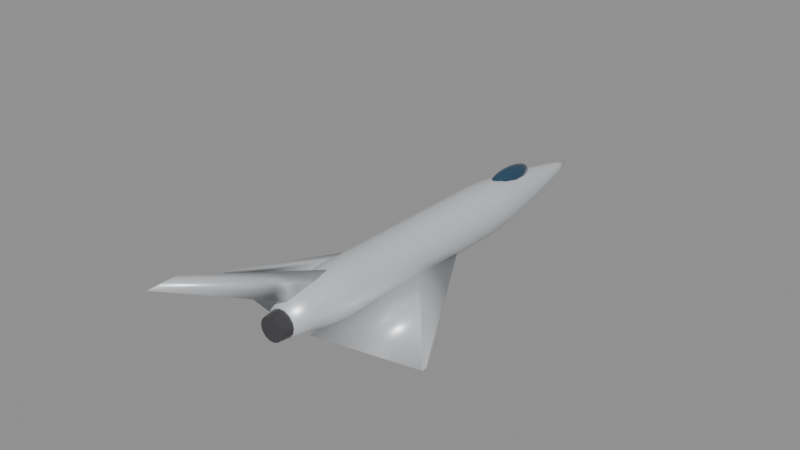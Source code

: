 # Source: mirage3.blend  (saved by Blender 5.0.119; exported with 4.5.12 LTS)
import bpy
from mathutils import Matrix  # noqa: F401  (used for matrix-valued properties, if any)

bpy.ops.wm.read_factory_settings(use_empty=True)
scene = bpy.context.scene
scene.name = 'Scene'

# ---- materials (node trees are filled in below, after node groups)
mat_body_mirage3 = bpy.data.materials.new('Body_mirage3')
mat_body_mirage3.diffuse_color = (0.74, 0.76, 0.79, 1.0)
mat_canopy = bpy.data.materials.new('Canopy')
mat_canopy.diffuse_color = (0.05, 0.12, 0.2, 1.0)
mat_detail = bpy.data.materials.new('Detail')
mat_detail.diffuse_color = (0.12, 0.12, 0.13, 1.0)

# ---- material node trees
mat_body_mirage3.use_nodes = True; mat_body_mirage3.node_tree.nodes.clear()
_N = mat_body_mirage3.node_tree.nodes; _L = mat_body_mirage3.node_tree.links
n0 = _N.new('ShaderNodeBsdfPrincipled'); n0.name = 'Principled BSDF'; n0.location = (-200, 100)
n0.inputs[0].default_value = (0.74, 0.76, 0.79, 1.0)
n0.inputs[1].default_value = 0.35
n0.inputs[2].default_value = 0.4
n1 = _N.new('ShaderNodeOutputMaterial'); n1.name = 'Material Output'; n1.location = (200, 100)
_L.new(n0.outputs[0], n1.inputs[0])
n1.is_active_output = True
mat_canopy.use_nodes = True; mat_canopy.node_tree.nodes.clear()
_N = mat_canopy.node_tree.nodes; _L = mat_canopy.node_tree.links
n0 = _N.new('ShaderNodeBsdfPrincipled'); n0.name = 'Principled BSDF'; n0.location = (-200, 100)
n0.inputs[0].default_value = (0.05, 0.12, 0.2, 1.0)
n0.inputs[1].default_value = 0.6
n0.inputs[2].default_value = 0.08
n1 = _N.new('ShaderNodeOutputMaterial'); n1.name = 'Material Output'; n1.location = (200, 100)
_L.new(n0.outputs[0], n1.inputs[0])
n1.is_active_output = True
mat_detail.use_nodes = True; mat_detail.node_tree.nodes.clear()
_N = mat_detail.node_tree.nodes; _L = mat_detail.node_tree.links
n0 = _N.new('ShaderNodeBsdfPrincipled'); n0.name = 'Principled BSDF'; n0.location = (-200, 100)
n0.inputs[0].default_value = (0.12, 0.12, 0.13, 1.0)
n0.inputs[1].default_value = 0.7
n0.inputs[2].default_value = 0.35
n1 = _N.new('ShaderNodeOutputMaterial'); n1.name = 'Material Output'; n1.location = (200, 100)
_L.new(n0.outputs[0], n1.inputs[0])
n1.is_active_output = True

# ---- meshes
me_mirage3_body = bpy.data.meshes.new('mirage3_Body')
me_mirage3_body.from_pydata([(0.5115, -7.5, 0.06975), (0.4608, -7.5, 0.2917), (0.3189, -7.5, 0.4697), (0.1138, -7.5, 0.5684), (-0.1138, -7.5, 0.5684), (-0.3189, -7.5, 0.4697), (-0.4608, -7.5, 0.2917), (-0.5115, -7.5, 0.06975), (-0.4608, -7.5, -0.1522), (-0.3189, -7.5, -0.3302), (-0.1138, -7.5, -0.4289), (0.1138, -7.5, -0.4289), (0.3189, -7.5, -0.3302), (0.4608, -7.5, -0.1522), (0.67, -6.818, 0.06341), (0.6037, -6.818, 0.3541), (0.4178, -6.818, 0.5873), (0.1491, -6.818, 0.7166), (-0.1491, -6.818, 0.7166), (-0.4178, -6.818, 0.5873), (-0.6037, -6.818, 0.3541), (-0.67, -6.818, 0.06341), (-0.6037, -6.818, -0.2273), (-0.4178, -6.818, -0.4604), (-0.1491, -6.818, -0.5898), (0.1491, -6.818, -0.5898), (0.4178, -6.818, -0.4604), (0.6037, -6.818, -0.2273), (0.8285, -6.136, 0.05707), (0.7465, -6.136, 0.4166), (0.5166, -6.136, 0.7049), (0.1844, -6.136, 0.8648), (-0.1844, -6.136, 0.8648), (-0.5166, -6.136, 0.7049), (-0.7465, -6.136, 0.4166), (-0.8285, -6.136, 0.05707), (-0.7465, -6.136, -0.3024), (-0.5166, -6.136, -0.5907), (-0.1844, -6.136, -0.7507), (0.1844, -6.136, -0.7507), (0.5166, -6.136, -0.5907), (0.7465, -6.136, -0.3024), (0.93, -5.455, 0.05073), (0.8379, -5.455, 0.4542), (0.5798, -5.455, 0.7778), (0.2069, -5.455, 0.9574), (-0.2069, -5.455, 0.9574), (-0.5798, -5.455, 0.7778), (-0.8379, -5.455, 0.4542), (-0.93, -5.455, 0.05073), (-0.8379, -5.455, -0.3528), (-0.5798, -5.455, -0.6764), (-0.2069, -5.455, -0.856), (0.2069, -5.455, -0.856), (0.5798, -5.455, -0.6764), (0.8379, -5.455, -0.3528), (0.93, -4.773, 0.04439), (0.8379, -4.773, 0.4479), (0.5798, -4.773, 0.7715), (0.2069, -4.773, 0.9511), (-0.2069, -4.773, 0.9511), (-0.5798, -4.773, 0.7715), (-0.8379, -4.773, 0.4479), (-0.93, -4.773, 0.04439), (-0.8379, -4.773, -0.3591), (-0.5798, -4.773, -0.6827), (-0.2069, -4.773, -0.8623), (0.2069, -4.773, -0.8623), (0.5798, -4.773, -0.6827), (0.8379, -4.773, -0.3591), (0.93, -4.091, 0.03805), (0.8379, -4.091, 0.4416), (0.5798, -4.091, 0.7651), (0.2069, -4.091, 0.9447), (-0.2069, -4.091, 0.9447), (-0.5798, -4.091, 0.7651), (-0.8379, -4.091, 0.4416), (-0.93, -4.091, 0.03805), (-0.8379, -4.091, -0.3655), (-0.5798, -4.091, -0.6891), (-0.2069, -4.091, -0.8686), (0.2069, -4.091, -0.8686), (0.5798, -4.091, -0.6891), (0.8379, -4.091, -0.3655), (0.93, -3.409, 0.0317), (0.8379, -3.409, 0.4352), (0.5798, -3.409, 0.7588), (0.2069, -3.409, 0.9384), (-0.2069, -3.409, 0.9384), (-0.5798, -3.409, 0.7588), (-0.8379, -3.409, 0.4352), (-0.93, -3.409, 0.0317), (-0.8379, -3.409, -0.3718), (-0.5798, -3.409, -0.6954), (-0.2069, -3.409, -0.875), (0.2069, -3.409, -0.875), (0.5798, -3.409, -0.6954), (0.8379, -3.409, -0.3718), (0.93, -2.727, 0.02536), (0.8379, -2.727, 0.4289), (0.5798, -2.727, 0.7525), (0.2069, -2.727, 0.932), (-0.2069, -2.727, 0.932), (-0.5798, -2.727, 0.7525), (-0.8379, -2.727, 0.4289), (-0.93, -2.727, 0.02536), (-0.8379, -2.727, -0.3781), (-0.5798, -2.727, -0.7017), (-0.2069, -2.727, -0.8813), (0.2069, -2.727, -0.8813), (0.5798, -2.727, -0.7017), (0.8379, -2.727, -0.3781), (0.93, -2.045, 0.01902), (0.8379, -2.045, 0.4225), (0.5798, -2.045, 0.7461), (0.2069, -2.045, 0.9257), (-0.2069, -2.045, 0.9257), (-0.5798, -2.045, 0.7461), (-0.8379, -2.045, 0.4225), (-0.93, -2.045, 0.01902), (-0.8379, -2.045, -0.3845), (-0.5798, -2.045, -0.7081), (-0.2069, -2.045, -0.8877), (0.2069, -2.045, -0.8877), (0.5798, -2.045, -0.7081), (0.8379, -2.045, -0.3845), (0.93, -1.364, 0.01268), (0.8379, -1.364, 0.4162), (0.5798, -1.364, 0.7398), (0.2069, -1.364, 0.9194), (-0.2069, -1.364, 0.9194), (-0.5798, -1.364, 0.7398), (-0.8379, -1.364, 0.4162), (-0.93, -1.364, 0.01268), (-0.8379, -1.364, -0.3908), (-0.5798, -1.364, -0.7144), (-0.2069, -1.364, -0.894), (0.2069, -1.364, -0.894), (0.5798, -1.364, -0.7144), (0.8379, -1.364, -0.3908), (0.93, -0.6818, 0.006341), (0.8379, -0.6818, 0.4099), (0.5798, -0.6818, 0.7334), (0.2069, -0.6818, 0.913), (-0.2069, -0.6818, 0.913), (-0.5798, -0.6818, 0.7334), (-0.8379, -0.6818, 0.4099), (-0.93, -0.6818, 0.006341), (-0.8379, -0.6818, -0.3972), (-0.5798, -0.6818, -0.7208), (-0.2069, -0.6818, -0.9003), (0.2069, -0.6818, -0.9003), (0.5798, -0.6818, -0.7208), (0.8379, -0.6818, -0.3972), (0.93, 0.0, 0.0), (0.8379, 0.0, 0.4035), (0.5798, 0.0, 0.7271), (0.2069, 0.0, 0.9067), (-0.2069, 0.0, 0.9067), (-0.5798, 0.0, 0.7271), (-0.8379, 0.0, 0.4035), (-0.93, 0.0, 1.139e-16), (-0.8379, 0.0, -0.4035), (-0.5798, 0.0, -0.7271), (-0.2069, 0.0, -0.9067), (0.2069, 0.0, -0.9067), (0.5798, 0.0, -0.7271), (0.8379, 0.0, -0.4035), (0.93, 0.6818, -0.006341), (0.8379, 0.6818, 0.3972), (0.5798, 0.6818, 0.7208), (0.2069, 0.6818, 0.9003), (-0.2069, 0.6818, 0.9003), (-0.5798, 0.6818, 0.7208), (-0.8379, 0.6818, 0.3972), (-0.93, 0.6818, -0.006341), (-0.8379, 0.6818, -0.4099), (-0.5798, 0.6818, -0.7334), (-0.2069, 0.6818, -0.913), (0.2069, 0.6818, -0.913), (0.5798, 0.6818, -0.7334), (0.8379, 0.6818, -0.4099), (0.93, 1.364, -0.01268), (0.8379, 1.364, 0.3908), (0.5798, 1.364, 0.7144), (0.2069, 1.364, 0.894), (-0.2069, 1.364, 0.894), (-0.5798, 1.364, 0.7144), (-0.8379, 1.364, 0.3908), (-0.93, 1.364, -0.01268), (-0.8379, 1.364, -0.4162), (-0.5798, 1.364, -0.7398), (-0.2069, 1.364, -0.9194), (0.2069, 1.364, -0.9194), (0.5798, 1.364, -0.7398), (0.8379, 1.364, -0.4162), (0.9242, 2.045, -0.01902), (0.8327, 2.045, 0.382), (0.5763, 2.045, 0.7036), (0.2057, 2.045, 0.882), (-0.2057, 2.045, 0.882), (-0.5763, 2.045, 0.7036), (-0.8327, 2.045, 0.382), (-0.9242, 2.045, -0.01902), (-0.8327, 2.045, -0.42), (-0.5763, 2.045, -0.7416), (-0.2057, 2.045, -0.9201), (0.2057, 2.045, -0.9201), (0.5763, 2.045, -0.7416), (0.8327, 2.045, -0.42), (0.8817, 2.727, -0.02536), (0.7943, 2.727, 0.3572), (0.5497, 2.727, 0.6639), (0.1962, 2.727, 0.8342), (-0.1962, 2.727, 0.8342), (-0.5497, 2.727, 0.6639), (-0.7943, 2.727, 0.3572), (-0.8817, 2.727, -0.02536), (-0.7943, 2.727, -0.4079), (-0.5497, 2.727, -0.7147), (-0.1962, 2.727, -0.8849), (0.1962, 2.727, -0.8849), (0.5497, 2.727, -0.7147), (0.7943, 2.727, -0.4079), (0.8132, 3.409, -0.0317), (0.7327, 3.409, 0.3211), (0.507, 3.409, 0.6041), (0.181, 3.409, 0.7611), (-0.181, 3.409, 0.7611), (-0.507, 3.409, 0.6041), (-0.7327, 3.409, 0.3211), (-0.8132, 3.409, -0.0317), (-0.7327, 3.409, -0.3846), (-0.507, 3.409, -0.6675), (-0.181, 3.409, -0.8245), (0.181, 3.409, -0.8245), (0.507, 3.409, -0.6675), (0.7327, 3.409, -0.3846), (0.7245, 4.091, -0.03805), (0.6527, 4.091, 0.2763), (0.4517, 4.091, 0.5284), (0.1612, 4.091, 0.6683), (-0.1612, 4.091, 0.6683), (-0.4517, 4.091, 0.5284), (-0.6527, 4.091, 0.2763), (-0.7245, 4.091, -0.03805), (-0.6527, 4.091, -0.3524), (-0.4517, 4.091, -0.6045), (-0.1612, 4.091, -0.7444), (0.1612, 4.091, -0.7444), (0.4517, 4.091, -0.6045), (0.6527, 4.091, -0.3524), (0.6182, 4.773, -0.04439), (0.557, 4.773, 0.2238), (0.3855, 4.773, 0.439), (0.1376, 4.773, 0.5583), (-0.1376, 4.773, 0.5583), (-0.3855, 4.773, 0.439), (-0.557, 4.773, 0.2238), (-0.6182, 4.773, -0.04439), (-0.557, 4.773, -0.3126), (-0.3855, 4.773, -0.5277), (-0.1376, 4.773, -0.6471), (0.1376, 4.773, -0.6471), (0.3855, 4.773, -0.5277), (0.557, 4.773, -0.3126), (0.4961, 5.455, -0.05073), (0.447, 5.455, 0.1645), (0.3093, 5.455, 0.3372), (0.1104, 5.455, 0.433), (-0.1104, 5.455, 0.433), (-0.3093, 5.455, 0.3372), (-0.447, 5.455, 0.1645), (-0.4961, 5.455, -0.05073), (-0.447, 5.455, -0.266), (-0.3093, 5.455, -0.4386), (-0.1104, 5.455, -0.5344), (0.1104, 5.455, -0.5344), (0.3093, 5.455, -0.4386), (0.447, 5.455, -0.266), (0.3596, 6.136, -0.05707), (0.324, 6.136, 0.09894), (0.2242, 6.136, 0.224), (0.08001, 6.136, 0.2935), (-0.08001, 6.136, 0.2935), (-0.2242, 6.136, 0.224), (-0.324, 6.136, 0.09894), (-0.3596, 6.136, -0.05707), (-0.324, 6.136, -0.2131), (-0.2242, 6.136, -0.3382), (-0.08001, 6.136, -0.4076), (0.08001, 6.136, -0.4076), (0.2242, 6.136, -0.3382), (0.324, 6.136, -0.2131), (0.2094, 6.818, -0.06341), (0.1887, 6.818, 0.02746), (0.1306, 6.818, 0.1003), (0.0466, 6.818, 0.1408), (-0.0466, 6.818, 0.1408), (-0.1306, 6.818, 0.1003), (-0.1887, 6.818, 0.02746), (-0.2094, 6.818, -0.06341), (-0.1887, 6.818, -0.1543), (-0.1306, 6.818, -0.2271), (-0.0466, 6.818, -0.2676), (0.0466, 6.818, -0.2676), (0.1306, 6.818, -0.2271), (0.1887, 6.818, -0.1543), (0.0465, 7.5, -0.06975), (0.0419, 7.5, -0.04957), (0.02899, 7.5, -0.03339), (0.01035, 7.5, -0.02442), (-0.01035, 7.5, -0.02442), (-0.02899, 7.5, -0.03339), (-0.0419, 7.5, -0.04957), (-0.0465, 7.5, -0.06975), (-0.0419, 7.5, -0.08993), (-0.02899, 7.5, -0.1061), (-0.01035, 7.5, -0.1151), (0.01035, 7.5, -0.1151), (0.02899, 7.5, -0.1061), (0.0419, 7.5, -0.08993), (0.465, 0.3, -0.5115), (0.465, -1.86, -0.2595), (0.465, -6.9, -0.5115), (0.465, -1.86, -0.7635), (4.1, -5.996, -0.5115), (4.1, -6.061, -0.4107), (4.1, -6.212, -0.5115), (4.1, -6.061, -0.6123), (-0.465, 0.3, -0.5115), (-0.465, -1.86, -0.2595), (-0.465, -6.9, -0.5115), (-0.465, -1.86, -0.7635), (-4.1, -5.996, -0.5115), (-4.1, -6.061, -0.4107), (-4.1, -6.212, -0.5115), (-4.1, -6.061, -0.6123), (0.0, -4.65, 0.558), (0.102, -5.543, 0.558), (0.0, -7.2, 0.558), (-0.102, -5.543, 0.558), (0.0, -10.96, 3.108), (0.051, -11.32, 3.108), (0.0, -11.98, 3.108), (-0.051, -11.32, 3.108)], [], [(0, 14, 15, 1), (1, 15, 16, 2), (2, 16, 17, 3), (3, 17, 18, 4), (4, 18, 19, 5), (5, 19, 20, 6), (6, 20, 21, 7), (7, 21, 22, 8), (8, 22, 23, 9), (9, 23, 24, 10), (10, 24, 25, 11), (11, 25, 26, 12), (12, 26, 27, 13), (13, 27, 14, 0), (14, 28, 29, 15), (15, 29, 30, 16), (16, 30, 31, 17), (17, 31, 32, 18), (18, 32, 33, 19), (19, 33, 34, 20), (20, 34, 35, 21), (21, 35, 36, 22), (22, 36, 37, 23), (23, 37, 38, 24), (24, 38, 39, 25), (25, 39, 40, 26), (26, 40, 41, 27), (27, 41, 28, 14), (28, 42, 43, 29), (29, 43, 44, 30), (30, 44, 45, 31), (31, 45, 46, 32), (32, 46, 47, 33), (33, 47, 48, 34), (34, 48, 49, 35), (35, 49, 50, 36), (36, 50, 51, 37), (37, 51, 52, 38), (38, 52, 53, 39), (39, 53, 54, 40), (40, 54, 55, 41), (41, 55, 42, 28), (42, 56, 57, 43), (43, 57, 58, 44), (44, 58, 59, 45), (45, 59, 60, 46), (46, 60, 61, 47), (47, 61, 62, 48), (48, 62, 63, 49), (49, 63, 64, 50), (50, 64, 65, 51), (51, 65, 66, 52), (52, 66, 67, 53), (53, 67, 68, 54), (54, 68, 69, 55), (55, 69, 56, 42), (56, 70, 71, 57), (57, 71, 72, 58), (58, 72, 73, 59), (59, 73, 74, 60), (60, 74, 75, 61), (61, 75, 76, 62), (62, 76, 77, 63), (63, 77, 78, 64), (64, 78, 79, 65), (65, 79, 80, 66), (66, 80, 81, 67), (67, 81, 82, 68), (68, 82, 83, 69), (69, 83, 70, 56), (70, 84, 85, 71), (71, 85, 86, 72), (72, 86, 87, 73), (73, 87, 88, 74), (74, 88, 89, 75), (75, 89, 90, 76), (76, 90, 91, 77), (77, 91, 92, 78), (78, 92, 93, 79), (79, 93, 94, 80), (80, 94, 95, 81), (81, 95, 96, 82), (82, 96, 97, 83), (83, 97, 84, 70), (84, 98, 99, 85), (85, 99, 100, 86), (86, 100, 101, 87), (87, 101, 102, 88), (88, 102, 103, 89), (89, 103, 104, 90), (90, 104, 105, 91), (91, 105, 106, 92), (92, 106, 107, 93), (93, 107, 108, 94), (94, 108, 109, 95), (95, 109, 110, 96), (96, 110, 111, 97), (97, 111, 98, 84), (98, 112, 113, 99), (99, 113, 114, 100), (100, 114, 115, 101), (101, 115, 116, 102), (102, 116, 117, 103), (103, 117, 118, 104), (104, 118, 119, 105), (105, 119, 120, 106), (106, 120, 121, 107), (107, 121, 122, 108), (108, 122, 123, 109), (109, 123, 124, 110), (110, 124, 125, 111), (111, 125, 112, 98), (112, 126, 127, 113), (113, 127, 128, 114), (114, 128, 129, 115), (115, 129, 130, 116), (116, 130, 131, 117), (117, 131, 132, 118), (118, 132, 133, 119), (119, 133, 134, 120), (120, 134, 135, 121), (121, 135, 136, 122), (122, 136, 137, 123), (123, 137, 138, 124), (124, 138, 139, 125), (125, 139, 126, 112), (126, 140, 141, 127), (127, 141, 142, 128), (128, 142, 143, 129), (129, 143, 144, 130), (130, 144, 145, 131), (131, 145, 146, 132), (132, 146, 147, 133), (133, 147, 148, 134), (134, 148, 149, 135), (135, 149, 150, 136), (136, 150, 151, 137), (137, 151, 152, 138), (138, 152, 153, 139), (139, 153, 140, 126), (140, 154, 155, 141), (141, 155, 156, 142), (142, 156, 157, 143), (143, 157, 158, 144), (144, 158, 159, 145), (145, 159, 160, 146), (146, 160, 161, 147), (147, 161, 162, 148), (148, 162, 163, 149), (149, 163, 164, 150), (150, 164, 165, 151), (151, 165, 166, 152), (152, 166, 167, 153), (153, 167, 154, 140), (154, 168, 169, 155), (155, 169, 170, 156), (156, 170, 171, 157), (157, 171, 172, 158), (158, 172, 173, 159), (159, 173, 174, 160), (160, 174, 175, 161), (161, 175, 176, 162), (162, 176, 177, 163), (163, 177, 178, 164), (164, 178, 179, 165), (165, 179, 180, 166), (166, 180, 181, 167), (167, 181, 168, 154), (168, 182, 183, 169), (169, 183, 184, 170), (170, 184, 185, 171), (171, 185, 186, 172), (172, 186, 187, 173), (173, 187, 188, 174), (174, 188, 189, 175), (175, 189, 190, 176), (176, 190, 191, 177), (177, 191, 192, 178), (178, 192, 193, 179), (179, 193, 194, 180), (180, 194, 195, 181), (181, 195, 182, 168), (182, 196, 197, 183), (183, 197, 198, 184), (184, 198, 199, 185), (185, 199, 200, 186), (186, 200, 201, 187), (187, 201, 202, 188), (188, 202, 203, 189), (189, 203, 204, 190), (190, 204, 205, 191), (191, 205, 206, 192), (192, 206, 207, 193), (193, 207, 208, 194), (194, 208, 209, 195), (195, 209, 196, 182), (196, 210, 211, 197), (197, 211, 212, 198), (198, 212, 213, 199), (199, 213, 214, 200), (200, 214, 215, 201), (201, 215, 216, 202), (202, 216, 217, 203), (203, 217, 218, 204), (204, 218, 219, 205), (205, 219, 220, 206), (206, 220, 221, 207), (207, 221, 222, 208), (208, 222, 223, 209), (209, 223, 210, 196), (210, 224, 225, 211), (211, 225, 226, 212), (212, 226, 227, 213), (213, 227, 228, 214), (214, 228, 229, 215), (215, 229, 230, 216), (216, 230, 231, 217), (217, 231, 232, 218), (218, 232, 233, 219), (219, 233, 234, 220), (220, 234, 235, 221), (221, 235, 236, 222), (222, 236, 237, 223), (223, 237, 224, 210), (224, 238, 239, 225), (225, 239, 240, 226), (226, 240, 241, 227), (227, 241, 242, 228), (228, 242, 243, 229), (229, 243, 244, 230), (230, 244, 245, 231), (231, 245, 246, 232), (232, 246, 247, 233), (233, 247, 248, 234), (234, 248, 249, 235), (235, 249, 250, 236), (236, 250, 251, 237), (237, 251, 238, 224), (238, 252, 253, 239), (239, 253, 254, 240), (240, 254, 255, 241), (241, 255, 256, 242), (242, 256, 257, 243), (243, 257, 258, 244), (244, 258, 259, 245), (245, 259, 260, 246), (246, 260, 261, 247), (247, 261, 262, 248), (248, 262, 263, 249), (249, 263, 264, 250), (250, 264, 265, 251), (251, 265, 252, 238), (252, 266, 267, 253), (253, 267, 268, 254), (254, 268, 269, 255), (255, 269, 270, 256), (256, 270, 271, 257), (257, 271, 272, 258), (258, 272, 273, 259), (259, 273, 274, 260), (260, 274, 275, 261), (261, 275, 276, 262), (262, 276, 277, 263), (263, 277, 278, 264), (264, 278, 279, 265), (265, 279, 266, 252), (266, 280, 281, 267), (267, 281, 282, 268), (268, 282, 283, 269), (269, 283, 284, 270), (270, 284, 285, 271), (271, 285, 286, 272), (272, 286, 287, 273), (273, 287, 288, 274), (274, 288, 289, 275), (275, 289, 290, 276), (276, 290, 291, 277), (277, 291, 292, 278), (278, 292, 293, 279), (279, 293, 280, 266), (280, 294, 295, 281), (281, 295, 296, 282), (282, 296, 297, 283), (283, 297, 298, 284), (284, 298, 299, 285), (285, 299, 300, 286), (286, 300, 301, 287), (287, 301, 302, 288), (288, 302, 303, 289), (289, 303, 304, 290), (290, 304, 305, 291), (291, 305, 306, 292), (292, 306, 307, 293), (293, 307, 294, 280), (294, 308, 309, 295), (295, 309, 310, 296), (296, 310, 311, 297), (297, 311, 312, 298), (298, 312, 313, 299), (299, 313, 314, 300), (300, 314, 315, 301), (301, 315, 316, 302), (302, 316, 317, 303), (303, 317, 318, 304), (304, 318, 319, 305), (305, 319, 320, 306), (306, 320, 321, 307), (307, 321, 308, 294), (13, 0, 1, 2, 3, 4, 5, 6, 7, 8, 9, 10, 11, 12), (308, 321, 320, 319, 318, 317, 316, 315, 314, 313, 312, 311, 310, 309), (322, 323, 327, 326), (323, 324, 328, 327), (324, 325, 329, 328), (325, 322, 326, 329), (325, 324, 323, 322), (326, 327, 328, 329), (330, 334, 335, 331), (331, 335, 336, 332), (332, 336, 337, 333), (333, 337, 334, 330), (333, 330, 331, 332), (334, 337, 336, 335), (338, 342, 343, 339), (339, 343, 344, 340), (340, 344, 345, 341), (341, 345, 342, 338), (341, 338, 339, 340), (342, 345, 344, 343)])
me_mirage3_body.polygons.foreach_set('use_smooth', [True] * 328)
me_mirage3_body.materials.append(mat_body_mirage3)
me_mirage3_body.update()
me_mirage3_canopy = bpy.data.meshes.new('mirage3_Canopy')
me_mirage3_canopy.from_pydata([(0.0, 3.75, 1.004), (0.0, 4.545, 0.9009), (0.0, 4.875, 0.651), (0.0, 3.75, 0.2976), (0.06406, 4.123, 0.9775), (0.1184, 4.439, 0.9009), (0.1547, 4.65, 0.7862), (0.1674, 4.724, 0.651), (0.1547, 4.65, 0.5158), (0.1184, 4.439, 0.4011), (0.06406, 4.123, 0.3245), (0.111, 3.965, 0.9775), (0.205, 4.148, 0.9009), (0.2679, 4.27, 0.7862), (0.2899, 4.312, 0.651), (0.2679, 4.27, 0.5158), (0.205, 4.148, 0.4011), (0.111, 3.965, 0.3245), (0.1281, 3.75, 0.9775), (0.2367, 3.75, 0.9009), (0.3093, 3.75, 0.7862), (0.3348, 3.75, 0.651), (0.3093, 3.75, 0.5158), (0.2367, 3.75, 0.4011), (0.1281, 3.75, 0.3245), (0.111, 3.535, 0.9775), (0.205, 3.352, 0.9009), (0.2679, 3.23, 0.7862), (0.2899, 3.188, 0.651), (0.2679, 3.23, 0.5158), (0.205, 3.352, 0.4011), (0.111, 3.535, 0.3245), (0.06406, 3.377, 0.9775), (0.1184, 3.061, 0.9009), (0.1547, 2.85, 0.7862), (0.1674, 2.776, 0.651), (0.1547, 2.85, 0.5158), (0.1184, 3.061, 0.4011), (0.06406, 3.377, 0.3245), (0.0, 3.319, 0.9775), (-1.996e-08, 2.955, 0.9009), (0.0, 2.711, 0.7862), (0.0, 2.625, 0.651), (0.0, 2.711, 0.5158), (-1.996e-08, 2.955, 0.4011), (0.0, 3.319, 0.3245), (-0.06406, 3.377, 0.9775), (-0.1184, 3.061, 0.9009), (-0.1547, 2.85, 0.7862), (-0.1674, 2.776, 0.651), (-0.1547, 2.85, 0.5158), (-0.1184, 3.061, 0.4011), (-0.06406, 3.377, 0.3245), (-0.111, 3.535, 0.9775), (-0.205, 3.352, 0.9009), (-0.2679, 3.23, 0.7862), (-0.2899, 3.188, 0.651), (-0.2679, 3.23, 0.5158), (-0.205, 3.352, 0.4011), (-0.111, 3.535, 0.3245), (-0.1281, 3.75, 0.9775), (-0.2367, 3.75, 0.9009), (-0.3093, 3.75, 0.7862), (-0.3348, 3.75, 0.651), (-0.3093, 3.75, 0.5158), (-0.2367, 3.75, 0.4011), (-0.1281, 3.75, 0.3245), (-0.111, 3.965, 0.9775), (-0.205, 4.148, 0.9009), (-0.2679, 4.27, 0.7862), (-0.2899, 4.312, 0.651), (-0.2679, 4.27, 0.5158), (-0.205, 4.148, 0.4011), (-0.111, 3.965, 0.3245), (-0.06406, 4.123, 0.9775), (-0.1184, 4.439, 0.9009), (-0.1547, 4.65, 0.7862), (-0.1674, 4.724, 0.651), (-0.1547, 4.65, 0.5158), (-0.1184, 4.439, 0.4011), (-0.06406, 4.123, 0.3245), (-4.989e-09, 4.181, 0.9775), (-9.978e-09, 4.789, 0.7862), (-9.978e-09, 4.789, 0.5158), (3.991e-08, 4.545, 0.4011), (-4.989e-09, 4.181, 0.3245)], [], [(82, 1, 5, 6), (81, 0, 4), (3, 85, 10), (84, 83, 8, 9), (2, 82, 6, 7), (1, 81, 4, 5), (85, 84, 9, 10), (83, 2, 7, 8), (9, 8, 15, 16), (7, 6, 13, 14), (5, 4, 11, 12), (10, 9, 16, 17), (8, 7, 14, 15), (6, 5, 12, 13), (4, 0, 11), (3, 10, 17), (17, 16, 23, 24), (15, 14, 21, 22), (13, 12, 19, 20), (11, 0, 18), (3, 17, 24), (16, 15, 22, 23), (14, 13, 20, 21), (12, 11, 18, 19), (22, 21, 28, 29), (20, 19, 26, 27), (18, 0, 25), (3, 24, 31), (23, 22, 29, 30), (21, 20, 27, 28), (19, 18, 25, 26), (24, 23, 30, 31), (3, 31, 38), (30, 29, 36, 37), (28, 27, 34, 35), (26, 25, 32, 33), (31, 30, 37, 38), (29, 28, 35, 36), (27, 26, 33, 34), (25, 0, 32), (35, 34, 41, 42), (33, 32, 39, 40), (38, 37, 44, 45), (36, 35, 42, 43), (34, 33, 40, 41), (32, 0, 39), (3, 38, 45), (37, 36, 43, 44), (45, 44, 51, 52), (43, 42, 49, 50), (41, 40, 47, 48), (39, 0, 46), (3, 45, 52), (44, 43, 50, 51), (42, 41, 48, 49), (40, 39, 46, 47), (48, 47, 54, 55), (46, 0, 53), (3, 52, 59), (51, 50, 57, 58), (49, 48, 55, 56), (47, 46, 53, 54), (52, 51, 58, 59), (50, 49, 56, 57), (3, 59, 66), (58, 57, 64, 65), (56, 55, 62, 63), (54, 53, 60, 61), (59, 58, 65, 66), (57, 56, 63, 64), (55, 54, 61, 62), (53, 0, 60), (61, 60, 67, 68), (66, 65, 72, 73), (64, 63, 70, 71), (62, 61, 68, 69), (60, 0, 67), (3, 66, 73), (65, 64, 71, 72), (63, 62, 69, 70), (73, 72, 79, 80), (71, 70, 77, 78), (69, 68, 75, 76), (67, 0, 74), (3, 73, 80), (72, 71, 78, 79), (70, 69, 76, 77), (68, 67, 74, 75), (74, 0, 81), (3, 80, 85), (79, 78, 83, 84), (77, 76, 82, 2), (75, 74, 81, 1), (80, 79, 84, 85), (78, 77, 2, 83), (76, 75, 1, 82)])
me_mirage3_canopy.polygons.foreach_set('use_smooth', [True] * 96)
me_mirage3_canopy.materials.append(mat_canopy)
me_mirage3_canopy.update()
me_mirage3_detail = bpy.data.meshes.new('mirage3_Detail')
me_mirage3_detail.from_pydata([(-0.465, -7.49, 0.0), (-0.419, -7.49, -0.2018), (-0.2899, -7.49, -0.3636), (-0.1035, -7.49, -0.4533), (0.1035, -7.49, -0.4533), (0.2899, -7.49, -0.3636), (0.419, -7.49, -0.2018), (0.465, -7.49, -5.695e-17), (0.419, -7.49, 0.2018), (0.2899, -7.49, 0.3636), (0.1035, -7.49, 0.4533), (-0.1035, -7.49, 0.4533), (-0.2899, -7.49, 0.3636), (-0.419, -7.49, 0.2018), (-0.4185, -7.95, 0.0), (-0.3771, -7.95, -0.1816), (-0.2609, -7.95, -0.3272), (-0.09313, -7.95, -0.408), (0.09313, -7.95, -0.408), (0.2609, -7.95, -0.3272), (0.3771, -7.95, -0.1816), (0.4185, -7.95, -5.125e-17), (0.3771, -7.95, 0.1816), (0.2609, -7.95, 0.3272), (0.09313, -7.95, 0.408), (-0.09313, -7.95, 0.408), (-0.2609, -7.95, 0.3272), (-0.3771, -7.95, 0.1816)], [], [(0, 1, 15, 14), (1, 2, 16, 15), (2, 3, 17, 16), (3, 4, 18, 17), (4, 5, 19, 18), (5, 6, 20, 19), (6, 7, 21, 20), (7, 8, 22, 21), (8, 9, 23, 22), (9, 10, 24, 23), (10, 11, 25, 24), (11, 12, 26, 25), (12, 13, 27, 26), (13, 0, 14, 27), (13, 12, 11, 10, 9, 8, 7, 6, 5, 4, 3, 2, 1, 0), (14, 15, 16, 17, 18, 19, 20, 21, 22, 23, 24, 25, 26, 27)])
me_mirage3_detail.materials.append(mat_detail)
me_mirage3_detail.update()

# ---- objects
ob_body = bpy.data.objects.new('Body', me_mirage3_body)
ob_canopy = bpy.data.objects.new('Canopy', me_mirage3_canopy)
ob_detail = bpy.data.objects.new('Detail', me_mirage3_detail)

# ---- transforms, parenting, visibility, modifiers, constraints
ob_body.location = (0.0, 0.0, 0.0)
ob_canopy.location = (0.0, 0.0, 0.0)
ob_detail.location = (0.0, 0.0, 0.0)

# ---- collection membership
scene.collection.objects.link(ob_body)
scene.collection.objects.link(ob_canopy)
scene.collection.objects.link(ob_detail)

# ---- scene / render settings (as saved in the file)
scene.frame_start = 1; scene.frame_end = 250; scene.frame_set(1)
scene.render.engine = 'BLENDER_EEVEE_NEXT'
scene.render.bake_bias = 0.0
scene.render.bake_samples = 0
scene.cycles.sampling_pattern = 'TABULATED_SOBOL'
scene.eevee.use_volume_custom_range = False
bpy.context.view_layer.update()

# ---- added for rendering (the .blend has no active camera and no usable light): camera, sun + grey world if the file has none
cam_auto = bpy.data.cameras.new('AutoCamera')
cam_auto.lens = 50.0
cam_auto.sensor_width = 36.0
cam_auto.clip_end = 1000.0
ob_auto_camera = bpy.data.objects.new('AutoCamera', cam_auto)
scene.collection.objects.link(ob_auto_camera)
ob_auto_camera.location = (19.9083, -26.1307, 17.0206)
ob_auto_camera.rotation_euler = (1.09748, -7.21219e-08, 0.694738)
scene.camera = ob_auto_camera
light_auto_sun = bpy.data.lights.new('AutoSun', 'SUN')
light_auto_sun.energy = 3.0
light_auto_sun.angle = 0.0523599
ob_auto_sun = bpy.data.objects.new('AutoSun', light_auto_sun)
scene.collection.objects.link(ob_auto_sun)
ob_auto_sun.rotation_euler = (0.872665, 0.174533, 0.523599)
if scene.world is None:
    world_auto = bpy.data.worlds.new('AutoWorld')
    world_auto.color = (0.3, 0.3, 0.3)
    scene.world = world_auto
bpy.context.view_layer.update()
